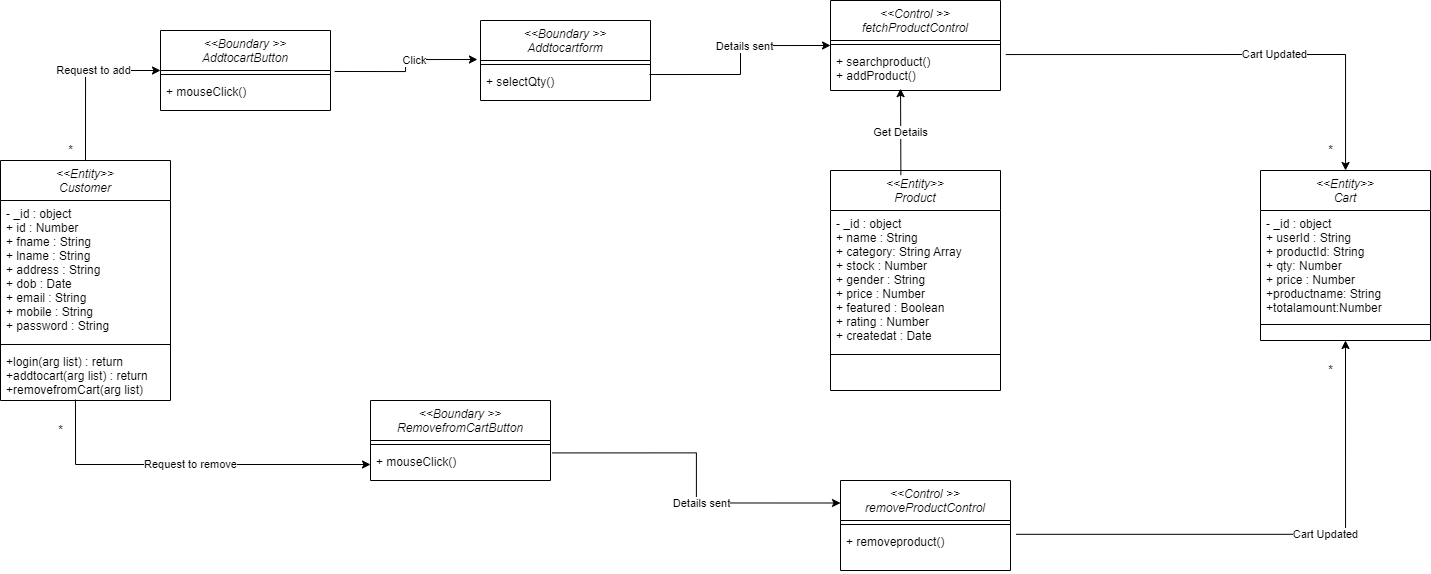

The diagram above was exported from draw.io. Its source (the exported page's mxGraphModel, read from the mxfile embedded in the PNG):
<mxGraphModel dx="970" dy="476" grid="1" gridSize="10" guides="1" tooltips="1" connect="1" arrows="1" fold="1" page="1" pageScale="1" pageWidth="827" pageHeight="1169" math="0" shadow="0">
  <root>
    <mxCell id="WIyWlLk6GJQsqaUBKTNV-0" />
    <mxCell id="WIyWlLk6GJQsqaUBKTNV-1" parent="WIyWlLk6GJQsqaUBKTNV-0" />
    <mxCell id="pFR5FzsQePJlSC9MJgxP-0" value="&lt;&lt;Entity&gt;&gt;&#10;Customer" style="swimlane;fontStyle=2;align=center;verticalAlign=top;childLayout=stackLayout;horizontal=1;startSize=40;horizontalStack=0;resizeParent=1;resizeLast=0;collapsible=1;marginBottom=0;rounded=0;shadow=0;strokeWidth=1;" vertex="1" parent="WIyWlLk6GJQsqaUBKTNV-1">
      <mxGeometry x="80" y="160" width="170" height="240" as="geometry">
        <mxRectangle x="230" y="140" width="160" height="26" as="alternateBounds" />
      </mxGeometry>
    </mxCell>
    <mxCell id="pFR5FzsQePJlSC9MJgxP-1" value="- _id : object&#10;+ id : Number&#10;+ fname : String&#10;+ lname : String&#10;+ address : String&#10;+ dob : Date&#10;+ email : String&#10;+ mobile : String&#10;+ password : String&#10;" style="text;align=left;verticalAlign=top;spacingLeft=4;spacingRight=4;overflow=hidden;rotatable=0;points=[[0,0.5],[1,0.5]];portConstraint=eastwest;" vertex="1" parent="pFR5FzsQePJlSC9MJgxP-0">
      <mxGeometry y="40" width="170" height="140" as="geometry" />
    </mxCell>
    <mxCell id="pFR5FzsQePJlSC9MJgxP-2" value="" style="line;html=1;strokeWidth=1;align=left;verticalAlign=middle;spacingTop=-1;spacingLeft=3;spacingRight=3;rotatable=0;labelPosition=right;points=[];portConstraint=eastwest;" vertex="1" parent="pFR5FzsQePJlSC9MJgxP-0">
      <mxGeometry y="180" width="170" height="8" as="geometry" />
    </mxCell>
    <mxCell id="pFR5FzsQePJlSC9MJgxP-3" value="+login(arg list) : return&#10;+addtocart(arg list) : return&#10;+removefromCart(arg list)&#10;" style="text;align=left;verticalAlign=top;spacingLeft=4;spacingRight=4;overflow=hidden;rotatable=0;points=[[0,0.5],[1,0.5]];portConstraint=eastwest;" vertex="1" parent="pFR5FzsQePJlSC9MJgxP-0">
      <mxGeometry y="188" width="170" height="52" as="geometry" />
    </mxCell>
    <mxCell id="pFR5FzsQePJlSC9MJgxP-4" value="&lt;&lt;Boundary &gt;&gt;&#10;AddtocartButton" style="swimlane;fontStyle=2;align=center;verticalAlign=top;childLayout=stackLayout;horizontal=1;startSize=40;horizontalStack=0;resizeParent=1;resizeLast=0;collapsible=1;marginBottom=0;rounded=0;shadow=0;strokeWidth=1;" vertex="1" parent="WIyWlLk6GJQsqaUBKTNV-1">
      <mxGeometry x="240" y="30" width="170" height="80" as="geometry">
        <mxRectangle x="230" y="140" width="160" height="26" as="alternateBounds" />
      </mxGeometry>
    </mxCell>
    <mxCell id="pFR5FzsQePJlSC9MJgxP-5" value="" style="line;html=1;strokeWidth=1;align=left;verticalAlign=middle;spacingTop=-1;spacingLeft=3;spacingRight=3;rotatable=0;labelPosition=right;points=[];portConstraint=eastwest;" vertex="1" parent="pFR5FzsQePJlSC9MJgxP-4">
      <mxGeometry y="40" width="170" height="8" as="geometry" />
    </mxCell>
    <mxCell id="pFR5FzsQePJlSC9MJgxP-6" value="+ mouseClick()&#10;" style="text;align=left;verticalAlign=top;spacingLeft=4;spacingRight=4;overflow=hidden;rotatable=0;points=[[0,0.5],[1,0.5]];portConstraint=eastwest;" vertex="1" parent="pFR5FzsQePJlSC9MJgxP-4">
      <mxGeometry y="48" width="170" height="32" as="geometry" />
    </mxCell>
    <mxCell id="pFR5FzsQePJlSC9MJgxP-7" value="&lt;&lt;Boundary &gt;&gt;&#10;RemovefromCartButton" style="swimlane;fontStyle=2;align=center;verticalAlign=top;childLayout=stackLayout;horizontal=1;startSize=40;horizontalStack=0;resizeParent=1;resizeLast=0;collapsible=1;marginBottom=0;rounded=0;shadow=0;strokeWidth=1;" vertex="1" parent="WIyWlLk6GJQsqaUBKTNV-1">
      <mxGeometry x="450" y="400" width="180" height="80" as="geometry">
        <mxRectangle x="230" y="140" width="160" height="26" as="alternateBounds" />
      </mxGeometry>
    </mxCell>
    <mxCell id="pFR5FzsQePJlSC9MJgxP-8" value="" style="line;html=1;strokeWidth=1;align=left;verticalAlign=middle;spacingTop=-1;spacingLeft=3;spacingRight=3;rotatable=0;labelPosition=right;points=[];portConstraint=eastwest;" vertex="1" parent="pFR5FzsQePJlSC9MJgxP-7">
      <mxGeometry y="40" width="180" height="8" as="geometry" />
    </mxCell>
    <mxCell id="pFR5FzsQePJlSC9MJgxP-9" value="+ mouseClick()&#10;" style="text;align=left;verticalAlign=top;spacingLeft=4;spacingRight=4;overflow=hidden;rotatable=0;points=[[0,0.5],[1,0.5]];portConstraint=eastwest;" vertex="1" parent="pFR5FzsQePJlSC9MJgxP-7">
      <mxGeometry y="48" width="180" height="32" as="geometry" />
    </mxCell>
    <mxCell id="pFR5FzsQePJlSC9MJgxP-10" value="" style="endArrow=classic;html=1;rounded=0;exitX=0.5;exitY=0;exitDx=0;exitDy=0;entryX=0;entryY=0.5;entryDx=0;entryDy=0;edgeStyle=orthogonalEdgeStyle;" edge="1" parent="WIyWlLk6GJQsqaUBKTNV-1" source="pFR5FzsQePJlSC9MJgxP-0" target="pFR5FzsQePJlSC9MJgxP-4">
      <mxGeometry width="50" height="50" relative="1" as="geometry">
        <mxPoint x="390" y="210" as="sourcePoint" />
        <mxPoint x="440" y="160" as="targetPoint" />
      </mxGeometry>
    </mxCell>
    <mxCell id="pFR5FzsQePJlSC9MJgxP-11" value="Request to add" style="edgeLabel;html=1;align=center;verticalAlign=middle;resizable=0;points=[];" vertex="1" connectable="0" parent="pFR5FzsQePJlSC9MJgxP-10">
      <mxGeometry x="0.1792" y="-4" relative="1" as="geometry">
        <mxPoint y="-4" as="offset" />
      </mxGeometry>
    </mxCell>
    <mxCell id="pFR5FzsQePJlSC9MJgxP-12" value="Request to remove" style="endArrow=classic;html=1;rounded=0;exitX=0.441;exitY=0.981;exitDx=0;exitDy=0;entryX=0;entryY=0.5;entryDx=0;entryDy=0;edgeStyle=orthogonalEdgeStyle;exitPerimeter=0;" edge="1" parent="WIyWlLk6GJQsqaUBKTNV-1" source="pFR5FzsQePJlSC9MJgxP-3" target="pFR5FzsQePJlSC9MJgxP-9">
      <mxGeometry width="50" height="50" relative="1" as="geometry">
        <mxPoint x="175" y="170" as="sourcePoint" />
        <mxPoint x="470" y="80" as="targetPoint" />
      </mxGeometry>
    </mxCell>
    <mxCell id="pFR5FzsQePJlSC9MJgxP-14" value="&lt;&lt;Entity&gt;&gt;&#10;Product" style="swimlane;fontStyle=2;align=center;verticalAlign=top;childLayout=stackLayout;horizontal=1;startSize=40;horizontalStack=0;resizeParent=1;resizeLast=0;collapsible=1;marginBottom=0;rounded=0;shadow=0;strokeWidth=1;swimlaneFillColor=default;" vertex="1" parent="WIyWlLk6GJQsqaUBKTNV-1">
      <mxGeometry x="910" y="170" width="170" height="220" as="geometry">
        <mxRectangle x="230" y="140" width="160" height="26" as="alternateBounds" />
      </mxGeometry>
    </mxCell>
    <mxCell id="pFR5FzsQePJlSC9MJgxP-15" value="- _id : object&#10;+ name : String&#10;+ category: String Array&#10;+ stock : Number&#10;+ gender : String&#10;+ price : Number&#10;+ featured : Boolean&#10;+ rating : Number&#10;+ createdat : Date" style="text;align=left;verticalAlign=top;spacingLeft=4;spacingRight=4;overflow=hidden;rotatable=0;points=[[0,0.5],[1,0.5]];portConstraint=eastwest;" vertex="1" parent="pFR5FzsQePJlSC9MJgxP-14">
      <mxGeometry y="40" width="170" height="140" as="geometry" />
    </mxCell>
    <mxCell id="pFR5FzsQePJlSC9MJgxP-16" value="" style="line;html=1;strokeWidth=1;align=left;verticalAlign=middle;spacingTop=-1;spacingLeft=3;spacingRight=3;rotatable=0;labelPosition=right;points=[];portConstraint=eastwest;" vertex="1" parent="pFR5FzsQePJlSC9MJgxP-14">
      <mxGeometry y="180" width="170" height="8" as="geometry" />
    </mxCell>
    <mxCell id="pFR5FzsQePJlSC9MJgxP-17" value="&lt;&lt;Control &gt;&gt;&#10;fetchProductControl" style="swimlane;fontStyle=2;align=center;verticalAlign=top;childLayout=stackLayout;horizontal=1;startSize=40;horizontalStack=0;resizeParent=1;resizeLast=0;collapsible=1;marginBottom=0;rounded=0;shadow=0;strokeWidth=1;" vertex="1" parent="WIyWlLk6GJQsqaUBKTNV-1">
      <mxGeometry x="910" width="170" height="90" as="geometry">
        <mxRectangle x="230" y="140" width="160" height="26" as="alternateBounds" />
      </mxGeometry>
    </mxCell>
    <mxCell id="pFR5FzsQePJlSC9MJgxP-18" value="" style="line;html=1;strokeWidth=1;align=left;verticalAlign=middle;spacingTop=-1;spacingLeft=3;spacingRight=3;rotatable=0;labelPosition=right;points=[];portConstraint=eastwest;" vertex="1" parent="pFR5FzsQePJlSC9MJgxP-17">
      <mxGeometry y="40" width="170" height="8" as="geometry" />
    </mxCell>
    <mxCell id="pFR5FzsQePJlSC9MJgxP-19" value="+ searchproduct()&#10;+ addProduct()" style="text;align=left;verticalAlign=top;spacingLeft=4;spacingRight=4;overflow=hidden;rotatable=0;points=[[0,0.5],[1,0.5]];portConstraint=eastwest;" vertex="1" parent="pFR5FzsQePJlSC9MJgxP-17">
      <mxGeometry y="48" width="170" height="42" as="geometry" />
    </mxCell>
    <mxCell id="pFR5FzsQePJlSC9MJgxP-20" value="Get Details" style="endArrow=classic;html=1;rounded=0;exitX=0.414;exitY=0.021;exitDx=0;exitDy=0;exitPerimeter=0;entryX=0.412;entryY=0.956;entryDx=0;entryDy=0;entryPerimeter=0;" edge="1" parent="WIyWlLk6GJQsqaUBKTNV-1" source="pFR5FzsQePJlSC9MJgxP-14" target="pFR5FzsQePJlSC9MJgxP-19">
      <mxGeometry width="50" height="50" relative="1" as="geometry">
        <mxPoint x="722.0500000000002" y="91.3119999999999" as="sourcePoint" />
        <mxPoint x="980" y="120" as="targetPoint" />
      </mxGeometry>
    </mxCell>
    <mxCell id="pFR5FzsQePJlSC9MJgxP-21" value="" style="endArrow=classic;html=1;rounded=0;exitX=0.994;exitY=0.188;exitDx=0;exitDy=0;entryX=0;entryY=0.5;entryDx=0;entryDy=0;edgeStyle=orthogonalEdgeStyle;exitPerimeter=0;" edge="1" parent="WIyWlLk6GJQsqaUBKTNV-1" source="pFR5FzsQePJlSC9MJgxP-35" target="pFR5FzsQePJlSC9MJgxP-17">
      <mxGeometry width="50" height="50" relative="1" as="geometry">
        <mxPoint x="175" y="170" as="sourcePoint" />
        <mxPoint x="470" y="80" as="targetPoint" />
      </mxGeometry>
    </mxCell>
    <mxCell id="pFR5FzsQePJlSC9MJgxP-22" value="Details sent" style="edgeLabel;html=1;align=center;verticalAlign=middle;resizable=0;points=[];" vertex="1" connectable="0" parent="pFR5FzsQePJlSC9MJgxP-21">
      <mxGeometry x="0.1792" y="-4" relative="1" as="geometry">
        <mxPoint y="-4" as="offset" />
      </mxGeometry>
    </mxCell>
    <mxCell id="pFR5FzsQePJlSC9MJgxP-23" value="&lt;&lt;Control &gt;&gt;&#10;removeProductControl" style="swimlane;fontStyle=2;align=center;verticalAlign=top;childLayout=stackLayout;horizontal=1;startSize=40;horizontalStack=0;resizeParent=1;resizeLast=0;collapsible=1;marginBottom=0;rounded=0;shadow=0;strokeWidth=1;" vertex="1" parent="WIyWlLk6GJQsqaUBKTNV-1">
      <mxGeometry x="920" y="480" width="170" height="90" as="geometry">
        <mxRectangle x="230" y="140" width="160" height="26" as="alternateBounds" />
      </mxGeometry>
    </mxCell>
    <mxCell id="pFR5FzsQePJlSC9MJgxP-24" value="" style="line;html=1;strokeWidth=1;align=left;verticalAlign=middle;spacingTop=-1;spacingLeft=3;spacingRight=3;rotatable=0;labelPosition=right;points=[];portConstraint=eastwest;" vertex="1" parent="pFR5FzsQePJlSC9MJgxP-23">
      <mxGeometry y="40" width="170" height="8" as="geometry" />
    </mxCell>
    <mxCell id="pFR5FzsQePJlSC9MJgxP-25" value="+ removeproduct()" style="text;align=left;verticalAlign=top;spacingLeft=4;spacingRight=4;overflow=hidden;rotatable=0;points=[[0,0.5],[1,0.5]];portConstraint=eastwest;" vertex="1" parent="pFR5FzsQePJlSC9MJgxP-23">
      <mxGeometry y="48" width="170" height="42" as="geometry" />
    </mxCell>
    <mxCell id="pFR5FzsQePJlSC9MJgxP-26" value="" style="endArrow=classic;html=1;rounded=0;exitX=1.034;exitY=0.138;exitDx=0;exitDy=0;entryX=0;entryY=0.25;entryDx=0;entryDy=0;edgeStyle=orthogonalEdgeStyle;exitPerimeter=0;" edge="1" parent="WIyWlLk6GJQsqaUBKTNV-1" target="pFR5FzsQePJlSC9MJgxP-23">
      <mxGeometry width="50" height="50" relative="1" as="geometry">
        <mxPoint x="631.7800000000002" y="452.41600000000005" as="sourcePoint" />
        <mxPoint x="906" y="415" as="targetPoint" />
      </mxGeometry>
    </mxCell>
    <mxCell id="pFR5FzsQePJlSC9MJgxP-27" value="Details sent" style="edgeLabel;html=1;align=center;verticalAlign=middle;resizable=0;points=[];" vertex="1" connectable="0" parent="pFR5FzsQePJlSC9MJgxP-26">
      <mxGeometry x="0.1792" y="-4" relative="1" as="geometry">
        <mxPoint y="-4" as="offset" />
      </mxGeometry>
    </mxCell>
    <mxCell id="pFR5FzsQePJlSC9MJgxP-30" value="&lt;&lt;Entity&gt;&gt;&#10;Cart" style="swimlane;fontStyle=2;align=center;verticalAlign=top;childLayout=stackLayout;horizontal=1;startSize=40;horizontalStack=0;resizeParent=1;resizeLast=0;collapsible=1;marginBottom=0;rounded=0;shadow=0;strokeWidth=1;swimlaneFillColor=default;" vertex="1" parent="WIyWlLk6GJQsqaUBKTNV-1">
      <mxGeometry x="1340" y="170" width="170" height="170" as="geometry">
        <mxRectangle x="230" y="140" width="160" height="26" as="alternateBounds" />
      </mxGeometry>
    </mxCell>
    <mxCell id="pFR5FzsQePJlSC9MJgxP-31" value="- _id : object&#10;+ userId : String&#10;+ productId: String&#10;+ qty: Number&#10;+ price : Number&#10;+productname: String&#10;+totalamount:Number" style="text;align=left;verticalAlign=top;spacingLeft=4;spacingRight=4;overflow=hidden;rotatable=0;points=[[0,0.5],[1,0.5]];portConstraint=eastwest;" vertex="1" parent="pFR5FzsQePJlSC9MJgxP-30">
      <mxGeometry y="40" width="170" height="110" as="geometry" />
    </mxCell>
    <mxCell id="pFR5FzsQePJlSC9MJgxP-32" value="" style="line;html=1;strokeWidth=1;align=left;verticalAlign=middle;spacingTop=-1;spacingLeft=3;spacingRight=3;rotatable=0;labelPosition=right;points=[];portConstraint=eastwest;" vertex="1" parent="pFR5FzsQePJlSC9MJgxP-30">
      <mxGeometry y="150" width="170" height="8" as="geometry" />
    </mxCell>
    <mxCell id="pFR5FzsQePJlSC9MJgxP-33" value="&lt;&lt;Boundary &gt;&gt;&#10;Addtocartform" style="swimlane;fontStyle=2;align=center;verticalAlign=top;childLayout=stackLayout;horizontal=1;startSize=40;horizontalStack=0;resizeParent=1;resizeLast=0;collapsible=1;marginBottom=0;rounded=0;shadow=0;strokeWidth=1;" vertex="1" parent="WIyWlLk6GJQsqaUBKTNV-1">
      <mxGeometry x="560" y="20" width="170" height="80" as="geometry">
        <mxRectangle x="230" y="140" width="160" height="26" as="alternateBounds" />
      </mxGeometry>
    </mxCell>
    <mxCell id="pFR5FzsQePJlSC9MJgxP-34" value="" style="line;html=1;strokeWidth=1;align=left;verticalAlign=middle;spacingTop=-1;spacingLeft=3;spacingRight=3;rotatable=0;labelPosition=right;points=[];portConstraint=eastwest;" vertex="1" parent="pFR5FzsQePJlSC9MJgxP-33">
      <mxGeometry y="40" width="170" height="8" as="geometry" />
    </mxCell>
    <mxCell id="pFR5FzsQePJlSC9MJgxP-35" value="+ selectQty()&#10;" style="text;align=left;verticalAlign=top;spacingLeft=4;spacingRight=4;overflow=hidden;rotatable=0;points=[[0,0.5],[1,0.5]];portConstraint=eastwest;" vertex="1" parent="pFR5FzsQePJlSC9MJgxP-33">
      <mxGeometry y="48" width="170" height="32" as="geometry" />
    </mxCell>
    <mxCell id="pFR5FzsQePJlSC9MJgxP-36" value="" style="endArrow=classic;html=1;rounded=0;exitX=1.024;exitY=-0.219;exitDx=0;exitDy=0;entryX=-0.018;entryY=-0.281;entryDx=0;entryDy=0;edgeStyle=orthogonalEdgeStyle;exitPerimeter=0;entryPerimeter=0;" edge="1" parent="WIyWlLk6GJQsqaUBKTNV-1" source="pFR5FzsQePJlSC9MJgxP-6" target="pFR5FzsQePJlSC9MJgxP-35">
      <mxGeometry width="50" height="50" relative="1" as="geometry">
        <mxPoint x="738.98" y="84.01600000000002" as="sourcePoint" />
        <mxPoint x="920" y="55" as="targetPoint" />
      </mxGeometry>
    </mxCell>
    <mxCell id="pFR5FzsQePJlSC9MJgxP-37" value="Click" style="edgeLabel;html=1;align=center;verticalAlign=middle;resizable=0;points=[];" vertex="1" connectable="0" parent="pFR5FzsQePJlSC9MJgxP-36">
      <mxGeometry x="0.1792" y="-4" relative="1" as="geometry">
        <mxPoint y="-4" as="offset" />
      </mxGeometry>
    </mxCell>
    <mxCell id="pFR5FzsQePJlSC9MJgxP-39" value="" style="endArrow=classic;html=1;rounded=0;exitX=1.031;exitY=0.144;exitDx=0;exitDy=0;edgeStyle=orthogonalEdgeStyle;exitPerimeter=0;" edge="1" parent="WIyWlLk6GJQsqaUBKTNV-1" source="pFR5FzsQePJlSC9MJgxP-19" target="pFR5FzsQePJlSC9MJgxP-30">
      <mxGeometry width="50" height="50" relative="1" as="geometry">
        <mxPoint x="738.98" y="84.01599999999996" as="sourcePoint" />
        <mxPoint x="920" y="55" as="targetPoint" />
      </mxGeometry>
    </mxCell>
    <mxCell id="pFR5FzsQePJlSC9MJgxP-40" value="Cart Updated" style="edgeLabel;html=1;align=center;verticalAlign=middle;resizable=0;points=[];" vertex="1" connectable="0" parent="pFR5FzsQePJlSC9MJgxP-39">
      <mxGeometry x="0.1792" y="-4" relative="1" as="geometry">
        <mxPoint y="-4" as="offset" />
      </mxGeometry>
    </mxCell>
    <mxCell id="pFR5FzsQePJlSC9MJgxP-41" value="" style="endArrow=classic;html=1;rounded=0;exitX=1.033;exitY=0.138;exitDx=0;exitDy=0;edgeStyle=orthogonalEdgeStyle;exitPerimeter=0;entryX=0.5;entryY=1;entryDx=0;entryDy=0;" edge="1" parent="WIyWlLk6GJQsqaUBKTNV-1" source="pFR5FzsQePJlSC9MJgxP-25" target="pFR5FzsQePJlSC9MJgxP-30">
      <mxGeometry width="50" height="50" relative="1" as="geometry">
        <mxPoint x="1095.27" y="64.048" as="sourcePoint" />
        <mxPoint x="1435" y="180" as="targetPoint" />
      </mxGeometry>
    </mxCell>
    <mxCell id="pFR5FzsQePJlSC9MJgxP-42" value="Cart Updated" style="edgeLabel;html=1;align=center;verticalAlign=middle;resizable=0;points=[];" vertex="1" connectable="0" parent="pFR5FzsQePJlSC9MJgxP-41">
      <mxGeometry x="0.1792" y="-4" relative="1" as="geometry">
        <mxPoint y="-4" as="offset" />
      </mxGeometry>
    </mxCell>
    <mxCell id="pFR5FzsQePJlSC9MJgxP-44" value="*" style="text;html=1;align=center;verticalAlign=middle;resizable=0;points=[];autosize=1;strokeColor=none;fillColor=none;" vertex="1" parent="WIyWlLk6GJQsqaUBKTNV-1">
      <mxGeometry x="140" y="140" width="20" height="20" as="geometry" />
    </mxCell>
    <mxCell id="pFR5FzsQePJlSC9MJgxP-47" value="*" style="text;html=1;align=center;verticalAlign=middle;resizable=0;points=[];autosize=1;strokeColor=none;fillColor=none;" vertex="1" parent="WIyWlLk6GJQsqaUBKTNV-1">
      <mxGeometry x="130" y="420" width="20" height="20" as="geometry" />
    </mxCell>
    <mxCell id="pFR5FzsQePJlSC9MJgxP-48" value="*" style="text;html=1;align=center;verticalAlign=middle;resizable=0;points=[];autosize=1;strokeColor=none;fillColor=none;" vertex="1" parent="WIyWlLk6GJQsqaUBKTNV-1">
      <mxGeometry x="1400" y="360" width="20" height="20" as="geometry" />
    </mxCell>
    <mxCell id="pFR5FzsQePJlSC9MJgxP-49" value="*" style="text;html=1;align=center;verticalAlign=middle;resizable=0;points=[];autosize=1;strokeColor=none;fillColor=none;" vertex="1" parent="WIyWlLk6GJQsqaUBKTNV-1">
      <mxGeometry x="1400" y="140" width="20" height="20" as="geometry" />
    </mxCell>
  </root>
</mxGraphModel>